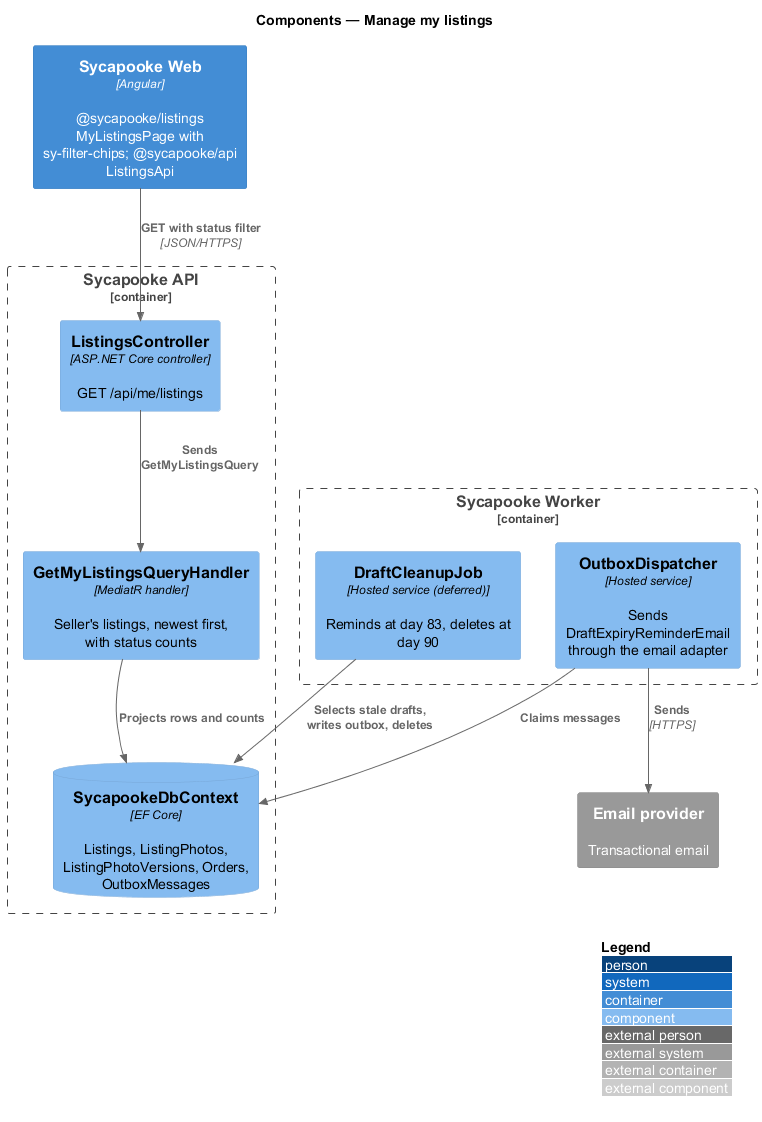

The diagram above was rendered by PlantUML. Its source (embedded in the PNG):
@startuml
!include <C4/C4_Component>
LAYOUT_WITH_LEGEND()
title Components — Manage my listings

Container(web, "Sycapooke Web", "Angular", "@sycapooke/listings MyListingsPage with sy-filter-chips; @sycapooke/api ListingsApi")
Container_Boundary(api, "Sycapooke API") {
  Component(ctrl, "ListingsController", "ASP.NET Core controller", "GET /api/me/listings")
  Component(query, "GetMyListingsQueryHandler", "MediatR handler", "Seller's listings, newest first, with status counts")
  ComponentDb(db, "SycapookeDbContext", "EF Core", "Listings, ListingPhotos, ListingPhotoVersions, Orders, OutboxMessages")
}
Container_Boundary(worker, "Sycapooke Worker") {
  Component(job, "DraftCleanupJob", "Hosted service (deferred)", "Reminds at day 83, deletes at day 90")
  Component(outbox, "OutboxDispatcher", "Hosted service", "Sends DraftExpiryReminderEmail through the email adapter")
}
System_Ext(email, "Email provider", "Transactional email")

Rel(web, ctrl, "GET with status filter", "JSON/HTTPS")
Rel(ctrl, query, "Sends GetMyListingsQuery")
Rel(query, db, "Projects rows and counts")
Rel(job, db, "Selects stale drafts, writes outbox, deletes")
Rel(outbox, db, "Claims messages")
Rel(outbox, email, "Sends", "HTTPS")
@enduml